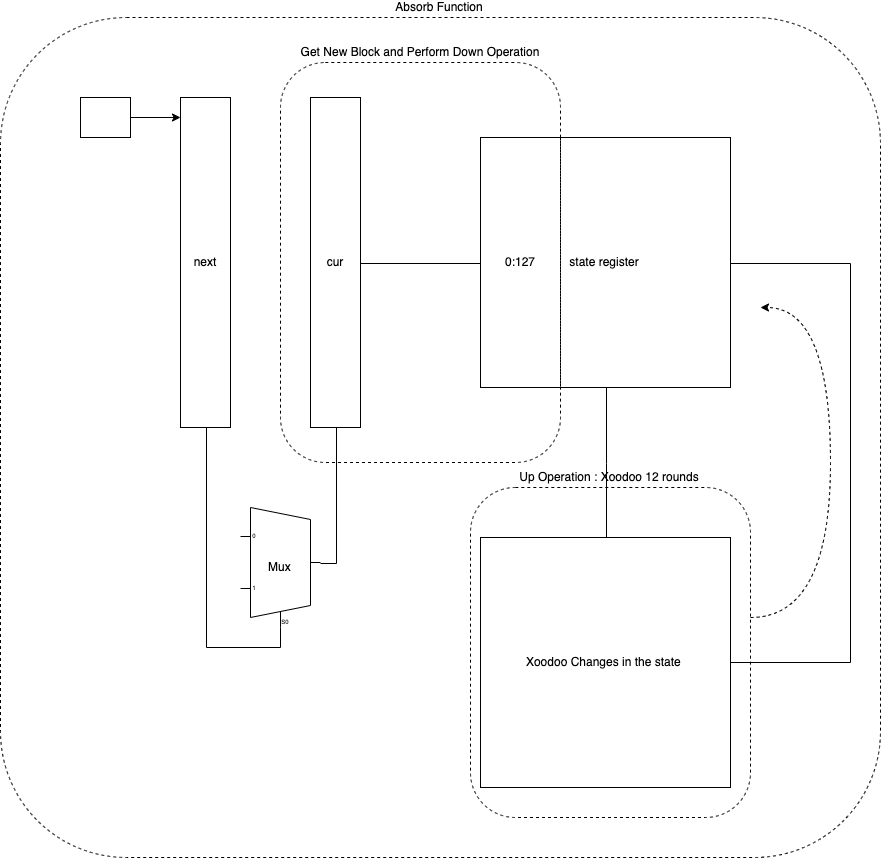

The diagram above was exported from draw.io. Its source (the exported page's mxGraphModel, read from the mxfile embedded in the PNG):
<mxGraphModel dx="2714" dy="2110" grid="1" gridSize="10" guides="1" tooltips="1" connect="1" arrows="1" fold="1" page="1" pageScale="1" pageWidth="850" pageHeight="1100" math="0" shadow="0">
  <root>
    <mxCell id="0" />
    <mxCell id="1" parent="0" />
    <mxCell id="2" value="Absorb Function" style="rounded=1;whiteSpace=wrap;html=1;dashed=1;fillColor=none;verticalAlign=bottom;labelPosition=center;verticalLabelPosition=top;align=center;" vertex="1" parent="1">
      <mxGeometry x="-160" y="-60" width="880" height="840" as="geometry" />
    </mxCell>
    <mxCell id="3" value="next" style="rounded=0;whiteSpace=wrap;html=1;" vertex="1" parent="1">
      <mxGeometry x="20" y="20" width="50" height="330" as="geometry" />
    </mxCell>
    <mxCell id="4" style="edgeStyle=orthogonalEdgeStyle;rounded=0;orthogonalLoop=1;jettySize=auto;html=1;exitX=1;exitY=0.5;exitDx=0;exitDy=0;entryX=0;entryY=0.5;entryDx=0;entryDy=0;endArrow=none;endFill=0;" edge="1" source="5" target="7" parent="1">
      <mxGeometry relative="1" as="geometry" />
    </mxCell>
    <mxCell id="5" value="cur" style="rounded=0;whiteSpace=wrap;html=1;" vertex="1" parent="1">
      <mxGeometry x="150" y="20" width="50" height="330" as="geometry" />
    </mxCell>
    <mxCell id="6" style="edgeStyle=orthogonalEdgeStyle;rounded=0;orthogonalLoop=1;jettySize=auto;html=1;endArrow=none;endFill=0;entryX=0.5;entryY=0;entryDx=0;entryDy=0;" edge="1" source="7" target="14" parent="1">
      <mxGeometry relative="1" as="geometry">
        <mxPoint x="445" y="470" as="targetPoint" />
      </mxGeometry>
    </mxCell>
    <mxCell id="7" value="state register" style="whiteSpace=wrap;html=1;aspect=fixed;" vertex="1" parent="1">
      <mxGeometry x="320" y="60" width="250" height="250" as="geometry" />
    </mxCell>
    <mxCell id="8" style="edgeStyle=orthogonalEdgeStyle;rounded=0;orthogonalLoop=1;jettySize=auto;html=1;exitX=1;exitY=0.5;exitDx=0;exitDy=0;entryX=-0.02;entryY=0.061;entryDx=0;entryDy=0;entryPerimeter=0;" edge="1" source="9" target="3" parent="1">
      <mxGeometry relative="1" as="geometry" />
    </mxCell>
    <mxCell id="9" value="" style="rounded=0;whiteSpace=wrap;html=1;" vertex="1" parent="1">
      <mxGeometry x="-80" y="20" width="50" height="40" as="geometry" />
    </mxCell>
    <mxCell id="10" style="edgeStyle=orthogonalEdgeStyle;rounded=0;orthogonalLoop=1;jettySize=auto;html=1;entryX=0.5;entryY=1;entryDx=0;entryDy=0;endArrow=none;endFill=0;exitX=0.375;exitY=1;exitDx=10;exitDy=0;exitPerimeter=0;" edge="1" source="12" target="3" parent="1">
      <mxGeometry relative="1" as="geometry" />
    </mxCell>
    <mxCell id="11" style="edgeStyle=orthogonalEdgeStyle;rounded=0;orthogonalLoop=1;jettySize=auto;html=1;exitX=1;exitY=0.5;exitDx=0;exitDy=-5;exitPerimeter=0;entryX=0.5;entryY=1;entryDx=0;entryDy=0;endArrow=none;endFill=0;" edge="1" source="12" target="5" parent="1">
      <mxGeometry relative="1" as="geometry">
        <Array as="points">
          <mxPoint x="175" y="485" />
        </Array>
      </mxGeometry>
    </mxCell>
    <mxCell id="12" value="Mux" style="shadow=0;dashed=0;align=center;html=1;strokeWidth=1;shape=mxgraph.electrical.abstract.mux2;" vertex="1" parent="1">
      <mxGeometry x="80" y="430" width="80" height="120" as="geometry" />
    </mxCell>
    <mxCell id="13" style="edgeStyle=elbowEdgeStyle;rounded=0;orthogonalLoop=1;jettySize=auto;html=1;endArrow=none;endFill=0;entryX=1;entryY=0.5;entryDx=0;entryDy=0;" edge="1" source="14" target="7" parent="1">
      <mxGeometry relative="1" as="geometry">
        <mxPoint x="760" y="180" as="targetPoint" />
        <Array as="points">
          <mxPoint x="690" y="380" />
        </Array>
      </mxGeometry>
    </mxCell>
    <mxCell id="14" value="Xoodoo Changes in the state&amp;nbsp;" style="whiteSpace=wrap;html=1;aspect=fixed;" vertex="1" parent="1">
      <mxGeometry x="320" y="460" width="250" height="250" as="geometry" />
    </mxCell>
    <mxCell id="15" value="" style="endArrow=classic;dashed=1;html=1;edgeStyle=orthogonalEdgeStyle;curved=1;endFill=1;" edge="1" parent="1">
      <mxGeometry width="50" height="50" relative="1" as="geometry">
        <mxPoint x="590" y="540" as="sourcePoint" />
        <mxPoint x="600" y="230" as="targetPoint" />
        <Array as="points">
          <mxPoint x="670" y="540" />
          <mxPoint x="670" y="230" />
        </Array>
      </mxGeometry>
    </mxCell>
    <mxCell id="16" value="Get New Block and Perform Down Operation" style="rounded=1;whiteSpace=wrap;html=1;fillColor=none;dashed=1;align=center;verticalAlign=bottom;arcSize=16;labelPosition=center;verticalLabelPosition=top;" vertex="1" parent="1">
      <mxGeometry x="120" y="-15" width="280" height="400" as="geometry" />
    </mxCell>
    <mxCell id="17" value="Up Operation : Xoodoo 12 rounds" style="rounded=1;whiteSpace=wrap;html=1;fillColor=none;dashed=1;align=center;verticalAlign=bottom;arcSize=16;labelPosition=center;verticalLabelPosition=top;" vertex="1" parent="1">
      <mxGeometry x="310" y="410" width="280" height="330" as="geometry" />
    </mxCell>
    <mxCell id="18" value="0:127" style="rounded=0;whiteSpace=wrap;html=1;dashed=1;fillColor=none;direction=south;" vertex="1" parent="1">
      <mxGeometry x="320" y="60" width="80" height="250" as="geometry" />
    </mxCell>
  </root>
</mxGraphModel>